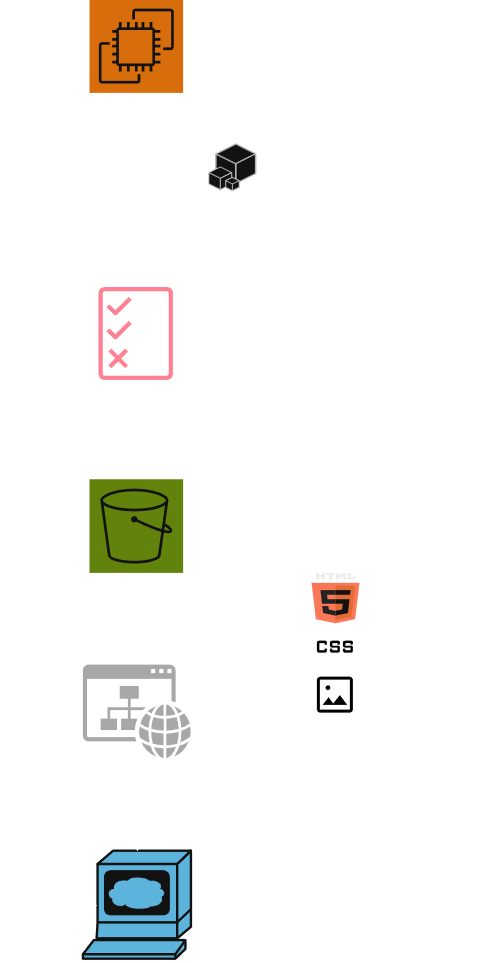

The diagram above was exported from draw.io. Its source (the exported page's mxGraphModel, read from the mxfile embedded in the PNG):
<mxGraphModel dx="978" dy="528" grid="1" gridSize="10" guides="1" tooltips="1" connect="1" arrows="1" fold="1" page="1" pageScale="1" pageWidth="827" pageHeight="1169" math="0" shadow="0">
  <root>
    <mxCell id="0" />
    <mxCell id="1" parent="0" />
    <mxCell id="6E7JCAUA76D650tHz3_x-18" edge="1" parent="1" source="6E7JCAUA76D650tHz3_x-1" style="edgeStyle=orthogonalEdgeStyle;rounded=0;orthogonalLoop=1;jettySize=auto;html=1;" target="6E7JCAUA76D650tHz3_x-3">
      <mxGeometry relative="1" as="geometry" />
    </mxCell>
    <mxCell id="6E7JCAUA76D650tHz3_x-1" parent="1" style="sketch=0;points=[[0,0,0],[0.25,0,0],[0.5,0,0],[0.75,0,0],[1,0,0],[0,1,0],[0.25,1,0],[0.5,1,0],[0.75,1,0],[1,1,0],[0,0.25,0],[0,0.5,0],[0,0.75,0],[1,0.25,0],[1,0.5,0],[1,0.75,0]];outlineConnect=0;fontColor=#232F3E;fillColor=#ED7100;strokeColor=#ffffff;dashed=0;verticalLabelPosition=bottom;verticalAlign=top;align=center;html=1;fontSize=12;fontStyle=0;aspect=fixed;shape=mxgraph.aws4.resourceIcon;resIcon=mxgraph.aws4.ec2;" value="" vertex="1">
      <mxGeometry height="78" width="78" x="375" y="40" as="geometry" />
    </mxCell>
    <mxCell id="6E7JCAUA76D650tHz3_x-2" parent="1" style="text;html=1;whiteSpace=wrap;strokeColor=none;fillColor=none;align=center;verticalAlign=middle;rounded=0;" value="&lt;div&gt;Amazon EC2&lt;/div&gt;&lt;div&gt;&lt;span style=&quot;background-color: transparent; color: light-dark(rgb(0, 0, 0), rgb(255, 255, 255));&quot;&gt;Amazon Linux&lt;/span&gt;&lt;/div&gt;" vertex="1">
      <mxGeometry height="50" width="100" x="453" y="54" as="geometry" />
    </mxCell>
    <mxCell id="6E7JCAUA76D650tHz3_x-22" edge="1" parent="1" source="6E7JCAUA76D650tHz3_x-3" style="edgeStyle=orthogonalEdgeStyle;rounded=0;orthogonalLoop=1;jettySize=auto;html=1;" target="6E7JCAUA76D650tHz3_x-5">
      <mxGeometry relative="1" as="geometry" />
    </mxCell>
    <mxCell id="6E7JCAUA76D650tHz3_x-3" parent="1" style="sketch=0;outlineConnect=0;fontColor=#232F3E;gradientColor=none;fillColor=#DD344C;strokeColor=none;dashed=0;verticalLabelPosition=bottom;verticalAlign=top;align=center;html=1;fontSize=12;fontStyle=0;aspect=fixed;pointerEvents=1;shape=mxgraph.aws4.permissions;" value="" vertex="1">
      <mxGeometry height="78" width="62" x="383" y="280" as="geometry" />
    </mxCell>
    <mxCell id="6E7JCAUA76D650tHz3_x-4" parent="1" style="text;html=1;whiteSpace=wrap;strokeColor=none;fillColor=none;align=center;verticalAlign=middle;rounded=0;" value="IAM&lt;div&gt;Permissões&lt;/div&gt;" vertex="1">
      <mxGeometry height="30" width="60" x="453" y="304" as="geometry" />
    </mxCell>
    <mxCell id="6E7JCAUA76D650tHz3_x-23" edge="1" parent="1" source="6E7JCAUA76D650tHz3_x-5" style="edgeStyle=orthogonalEdgeStyle;rounded=0;orthogonalLoop=1;jettySize=auto;html=1;">
      <mxGeometry relative="1" as="geometry">
        <mxPoint x="414" y="590" as="targetPoint" />
      </mxGeometry>
    </mxCell>
    <mxCell id="6E7JCAUA76D650tHz3_x-25" edge="1" parent="1" source="6E7JCAUA76D650tHz3_x-5" style="edgeStyle=orthogonalEdgeStyle;rounded=0;orthogonalLoop=1;jettySize=auto;html=1;">
      <mxGeometry relative="1" as="geometry">
        <mxPoint x="630" y="520" as="targetPoint" />
      </mxGeometry>
    </mxCell>
    <mxCell id="6E7JCAUA76D650tHz3_x-5" parent="1" style="sketch=0;points=[[0,0,0],[0.25,0,0],[0.5,0,0],[0.75,0,0],[1,0,0],[0,1,0],[0.25,1,0],[0.5,1,0],[0.75,1,0],[1,1,0],[0,0.25,0],[0,0.5,0],[0,0.75,0],[1,0.25,0],[1,0.5,0],[1,0.75,0]];outlineConnect=0;fontColor=#232F3E;fillColor=#7AA116;strokeColor=#ffffff;dashed=0;verticalLabelPosition=bottom;verticalAlign=top;align=center;html=1;fontSize=12;fontStyle=0;aspect=fixed;shape=mxgraph.aws4.resourceIcon;resIcon=mxgraph.aws4.s3;" value="" vertex="1">
      <mxGeometry height="78" width="78" x="375" y="440" as="geometry" />
    </mxCell>
    <mxCell id="6E7JCAUA76D650tHz3_x-7" parent="1" style="dashed=0;outlineConnect=0;html=1;align=center;labelPosition=center;verticalLabelPosition=bottom;verticalAlign=top;shape=mxgraph.weblogos.html5" value="" vertex="1">
      <mxGeometry height="42" width="40" x="560" y="518" as="geometry" />
    </mxCell>
    <mxCell id="6E7JCAUA76D650tHz3_x-8" parent="1" style="text;html=1;whiteSpace=wrap;strokeColor=none;fillColor=none;align=center;verticalAlign=middle;rounded=0;" value="index.html" vertex="1">
      <mxGeometry height="30" width="60" x="600" y="524" as="geometry" />
    </mxCell>
    <mxCell id="6E7JCAUA76D650tHz3_x-9" parent="1" style="shape=image;html=1;verticalAlign=top;verticalLabelPosition=bottom;imageAspect=0;aspect=fixed;image=https://icons.diagrams.net/assets/material-symbols/1/Css.svg;imageBackground=none;" value="" vertex="1">
      <mxGeometry height="40" width="40" x="560" y="560" as="geometry" />
    </mxCell>
    <mxCell id="6E7JCAUA76D650tHz3_x-10" parent="1" style="shape=image;html=1;verticalAlign=top;verticalLabelPosition=bottom;labelBackgroundColor=#ffffff;imageAspect=0;aspect=fixed;image=https://icons.diagrams.net/assets/material-symbols/1/Imagesmode.svg;" value="" vertex="1">
      <mxGeometry height="40" width="40" x="560" y="600" as="geometry" />
    </mxCell>
    <mxCell id="6E7JCAUA76D650tHz3_x-11" parent="1" style="text;html=1;whiteSpace=wrap;strokeColor=none;fillColor=none;align=center;verticalAlign=middle;rounded=0;" value="pasta com CSS" vertex="1">
      <mxGeometry height="30" width="90" x="600" y="565" as="geometry" />
    </mxCell>
    <mxCell id="6E7JCAUA76D650tHz3_x-12" parent="1" style="text;html=1;whiteSpace=wrap;strokeColor=none;fillColor=none;align=center;verticalAlign=middle;rounded=0;" value="pasta com imagens" vertex="1">
      <mxGeometry height="30" width="110" x="600" y="605" as="geometry" />
    </mxCell>
    <mxCell id="6E7JCAUA76D650tHz3_x-13" parent="1" style="sketch=0;pointerEvents=1;shadow=0;dashed=0;html=1;strokeColor=none;fillColor=#505050;labelPosition=center;verticalLabelPosition=bottom;verticalAlign=top;outlineConnect=0;align=center;shape=mxgraph.office.concepts.website;" value="" vertex="1">
      <mxGeometry height="78" width="90" x="370" y="595" as="geometry" />
    </mxCell>
    <mxCell id="6E7JCAUA76D650tHz3_x-14" parent="1" style="text;html=1;whiteSpace=wrap;strokeColor=none;fillColor=none;align=center;verticalAlign=middle;rounded=0;" value="site estático" vertex="1">
      <mxGeometry height="30" width="70" x="300" y="619" as="geometry" />
    </mxCell>
    <mxCell id="6E7JCAUA76D650tHz3_x-16" parent="1" style="sketch=0;html=1;pointerEvents=1;dashed=0;fillColor=#036897;strokeColor=#ffffff;strokeWidth=2;verticalLabelPosition=bottom;verticalAlign=top;align=center;outlineConnect=0;shape=mxgraph.cisco.computers_and_peripherals.web_browser;" value="" vertex="1">
      <mxGeometry height="90" width="90" x="370" y="750" as="geometry" />
    </mxCell>
    <mxCell id="6E7JCAUA76D650tHz3_x-17" parent="1" style="text;html=1;whiteSpace=wrap;strokeColor=none;fillColor=none;align=center;verticalAlign=middle;rounded=0;" value="navegador web" vertex="1">
      <mxGeometry height="30" width="60" x="323" y="790" as="geometry" />
    </mxCell>
    <mxCell id="6E7JCAUA76D650tHz3_x-19" parent="1" style="text;html=1;whiteSpace=wrap;strokeColor=none;fillColor=none;align=center;verticalAlign=middle;rounded=0;" value="AWS CLI" vertex="1">
      <mxGeometry height="30" width="60" x="414" y="177" as="geometry" />
    </mxCell>
    <mxCell id="6E7JCAUA76D650tHz3_x-20" parent="1" style="outlineConnect=0;dashed=0;verticalLabelPosition=bottom;verticalAlign=top;align=center;html=1;shape=mxgraph.aws3.cli;fillColor=#444444;gradientColor=none;" value="" vertex="1">
      <mxGeometry height="40" width="40" x="474" y="160" as="geometry" />
    </mxCell>
    <mxCell id="6E7JCAUA76D650tHz3_x-24" edge="1" parent="1" source="6E7JCAUA76D650tHz3_x-13" style="edgeStyle=orthogonalEdgeStyle;rounded=0;orthogonalLoop=1;jettySize=auto;html=1;entryX=0.5;entryY=0;entryDx=0;entryDy=0;entryPerimeter=0;" target="6E7JCAUA76D650tHz3_x-16">
      <mxGeometry relative="1" as="geometry" />
    </mxCell>
    <mxCell id="6E7JCAUA76D650tHz3_x-26" parent="1" style="text;html=1;whiteSpace=wrap;strokeColor=none;fillColor=none;align=center;verticalAlign=middle;rounded=0;" value="Contém" vertex="1">
      <mxGeometry height="30" width="60" x="513" y="450" as="geometry" />
    </mxCell>
    <mxCell id="6E7JCAUA76D650tHz3_x-27" parent="1" style="text;html=1;whiteSpace=wrap;strokeColor=none;fillColor=none;align=center;verticalAlign=middle;rounded=0;" value="S3" vertex="1">
      <mxGeometry height="30" width="60" x="330" y="470" as="geometry" />
    </mxCell>
  </root>
</mxGraphModel>